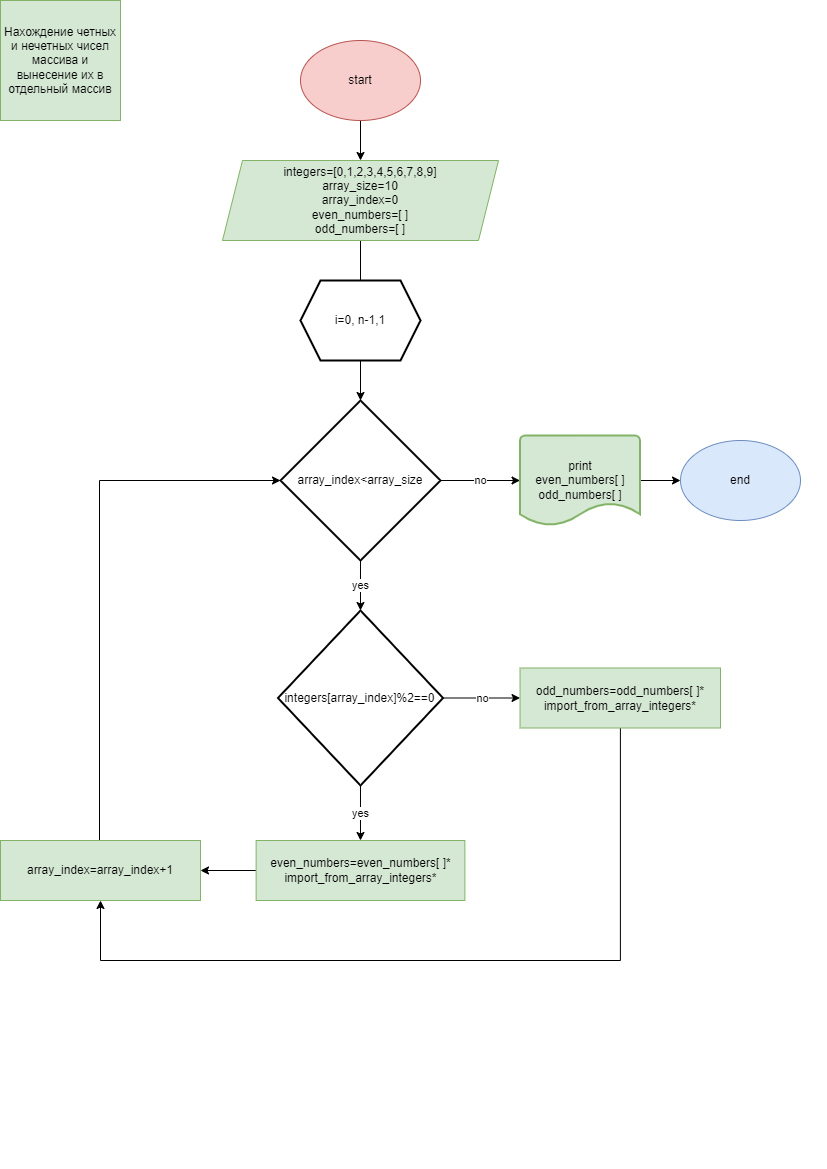

The diagram above was exported from draw.io. Its source (the exported page's mxGraphModel, read from the mxfile embedded in the PNG):
<mxGraphModel dx="1038" dy="547" grid="1" gridSize="10" guides="1" tooltips="1" connect="1" arrows="1" fold="1" page="1" pageScale="1" pageWidth="827" pageHeight="1169" background="none" math="0" shadow="0">
  <root>
    <mxCell id="0" />
    <mxCell id="1" parent="0" />
    <mxCell id="5guAfbaUtOTAIGi97MJV-4" value="" style="edgeStyle=orthogonalEdgeStyle;rounded=0;orthogonalLoop=1;jettySize=auto;html=1;" parent="1" source="5guAfbaUtOTAIGi97MJV-2" target="5guAfbaUtOTAIGi97MJV-3" edge="1">
      <mxGeometry relative="1" as="geometry" />
    </mxCell>
    <mxCell id="5guAfbaUtOTAIGi97MJV-2" value="start" style="ellipse;whiteSpace=wrap;html=1;fillColor=#f8cecc;strokeColor=#b85450;" parent="1" vertex="1">
      <mxGeometry x="300" y="40" width="120" height="80" as="geometry" />
    </mxCell>
    <mxCell id="5guAfbaUtOTAIGi97MJV-7" value="" style="edgeStyle=orthogonalEdgeStyle;rounded=0;orthogonalLoop=1;jettySize=auto;html=1;" parent="1" source="5guAfbaUtOTAIGi97MJV-3" target="5guAfbaUtOTAIGi97MJV-6" edge="1">
      <mxGeometry relative="1" as="geometry" />
    </mxCell>
    <mxCell id="5guAfbaUtOTAIGi97MJV-3" value="integers=[0,1,2,3,4,5,6,7,8,9]&lt;br&gt;array_size=10&lt;br&gt;array_index=0&lt;br&gt;even_numbers=[ ]&lt;br&gt;odd_numbers=[ ]" style="shape=parallelogram;perimeter=parallelogramPerimeter;whiteSpace=wrap;html=1;fixedSize=1;fillColor=#d5e8d4;strokeColor=#82b366;" parent="1" vertex="1">
      <mxGeometry x="222" y="160" width="276" height="80" as="geometry" />
    </mxCell>
    <mxCell id="5guAfbaUtOTAIGi97MJV-5" value="Нахождение четных и нечетных чисел массива и вынесение их в отдельный массив" style="whiteSpace=wrap;html=1;aspect=fixed;fillColor=#d5e8d4;strokeColor=#82b366;" parent="1" vertex="1">
      <mxGeometry width="120" height="120" as="geometry" />
    </mxCell>
    <mxCell id="5guAfbaUtOTAIGi97MJV-9" value="no" style="edgeStyle=orthogonalEdgeStyle;rounded=0;orthogonalLoop=1;jettySize=auto;html=1;" parent="1" source="5guAfbaUtOTAIGi97MJV-6" target="5guAfbaUtOTAIGi97MJV-8" edge="1">
      <mxGeometry relative="1" as="geometry" />
    </mxCell>
    <mxCell id="5guAfbaUtOTAIGi97MJV-13" value="yes" style="edgeStyle=orthogonalEdgeStyle;rounded=0;orthogonalLoop=1;jettySize=auto;html=1;entryX=0.5;entryY=0;entryDx=0;entryDy=0;entryPerimeter=0;" parent="1" source="5guAfbaUtOTAIGi97MJV-6" target="5guAfbaUtOTAIGi97MJV-14" edge="1">
      <mxGeometry relative="1" as="geometry">
        <mxPoint x="359.5999999999999" y="584.5" as="targetPoint" />
      </mxGeometry>
    </mxCell>
    <mxCell id="5guAfbaUtOTAIGi97MJV-6" value="array_index&amp;lt;array_size" style="rhombus;whiteSpace=wrap;html=1;strokeWidth=2;" parent="1" vertex="1">
      <mxGeometry x="280" y="400" width="160" height="160" as="geometry" />
    </mxCell>
    <mxCell id="5guAfbaUtOTAIGi97MJV-11" value="" style="edgeStyle=orthogonalEdgeStyle;rounded=0;orthogonalLoop=1;jettySize=auto;html=1;" parent="1" source="5guAfbaUtOTAIGi97MJV-8" target="5guAfbaUtOTAIGi97MJV-10" edge="1">
      <mxGeometry relative="1" as="geometry" />
    </mxCell>
    <mxCell id="5guAfbaUtOTAIGi97MJV-8" value="print&lt;br&gt;even_numbers[ ]&lt;br&gt;odd_numbers[ ]" style="strokeWidth=2;html=1;shape=mxgraph.flowchart.document2;whiteSpace=wrap;size=0.25;fillColor=#d5e8d4;strokeColor=#82b366;" parent="1" vertex="1">
      <mxGeometry x="519.55" y="435" width="120" height="90" as="geometry" />
    </mxCell>
    <mxCell id="5guAfbaUtOTAIGi97MJV-10" value="end" style="ellipse;whiteSpace=wrap;html=1;fillColor=#dae8fc;strokeColor=#6c8ebf;" parent="1" vertex="1">
      <mxGeometry x="680" y="440" width="120" height="80" as="geometry" />
    </mxCell>
    <mxCell id="5guAfbaUtOTAIGi97MJV-18" value="no" style="edgeStyle=orthogonalEdgeStyle;rounded=0;orthogonalLoop=1;jettySize=auto;html=1;fontColor=#000000;" parent="1" source="5guAfbaUtOTAIGi97MJV-14" target="5guAfbaUtOTAIGi97MJV-17" edge="1">
      <mxGeometry relative="1" as="geometry" />
    </mxCell>
    <mxCell id="5guAfbaUtOTAIGi97MJV-19" value="yes" style="edgeStyle=orthogonalEdgeStyle;rounded=0;orthogonalLoop=1;jettySize=auto;html=1;fontColor=#000000;" parent="1" source="5guAfbaUtOTAIGi97MJV-14" target="5guAfbaUtOTAIGi97MJV-16" edge="1">
      <mxGeometry relative="1" as="geometry" />
    </mxCell>
    <mxCell id="5guAfbaUtOTAIGi97MJV-14" value="&lt;span style=&quot;font-family: &amp;#34;helvetica&amp;#34; ; font-size: 12px ; font-style: normal ; font-weight: 400 ; letter-spacing: normal ; text-align: center ; text-indent: 0px ; text-transform: none ; word-spacing: 0px ; display: inline ; float: none&quot;&gt;integers[array_index]%2&lt;span style=&quot;font-family: &amp;#34;helvetica&amp;#34;&quot;&gt;==0&lt;/span&gt;&lt;br&gt;&lt;/span&gt;" style="strokeWidth=2;html=1;shape=mxgraph.flowchart.decision;whiteSpace=wrap;" parent="1" vertex="1">
      <mxGeometry x="277.49" y="610" width="165.01" height="175" as="geometry" />
    </mxCell>
    <mxCell id="5guAfbaUtOTAIGi97MJV-21" value="" style="edgeStyle=orthogonalEdgeStyle;rounded=0;orthogonalLoop=1;jettySize=auto;html=1;fontColor=#000000;entryX=1;entryY=0.5;entryDx=0;entryDy=0;" parent="1" source="5guAfbaUtOTAIGi97MJV-16" target="5guAfbaUtOTAIGi97MJV-20" edge="1">
      <mxGeometry relative="1" as="geometry">
        <mxPoint x="227.05" y="930" as="targetPoint" />
      </mxGeometry>
    </mxCell>
    <mxCell id="5guAfbaUtOTAIGi97MJV-16" value="&lt;span style=&quot;color: rgb(0 , 0 , 0) ; font-family: &amp;#34;helvetica&amp;#34; ; font-size: 12px ; font-style: normal ; font-weight: 400 ; letter-spacing: normal ; text-align: center ; text-indent: 0px ; text-transform: none ; word-spacing: 0px ; display: inline ; float: none ; background-color: rgb(213 , 232 , 212)&quot;&gt;even_numbers=even_numbers[ ]*&lt;br&gt;import_from_array_integers*&lt;/span&gt;" style="rounded=0;whiteSpace=wrap;html=1;fillColor=#d5e8d4;strokeColor=#82b366;gradientColor=none;" parent="1" vertex="1">
      <mxGeometry x="255.62" y="840" width="208.75" height="60" as="geometry" />
    </mxCell>
    <mxCell id="aCV8Vwl_6uGpp1xyeqfJ-1" style="edgeStyle=orthogonalEdgeStyle;rounded=0;orthogonalLoop=1;jettySize=auto;html=1;fontColor=#000000;entryX=0.5;entryY=1;entryDx=0;entryDy=0;" parent="1" source="5guAfbaUtOTAIGi97MJV-17" target="5guAfbaUtOTAIGi97MJV-20" edge="1">
      <mxGeometry relative="1" as="geometry">
        <mxPoint x="100" y="920" as="targetPoint" />
        <Array as="points">
          <mxPoint x="620" y="960" />
          <mxPoint x="100" y="960" />
        </Array>
      </mxGeometry>
    </mxCell>
    <mxCell id="5guAfbaUtOTAIGi97MJV-17" value="&lt;span style=&quot;color: rgb(0 , 0 , 0) ; font-family: &amp;#34;helvetica&amp;#34; ; font-size: 12px ; font-style: normal ; font-weight: 400 ; letter-spacing: normal ; text-align: center ; text-indent: 0px ; text-transform: none ; word-spacing: 0px ; display: inline ; float: none ; background-color: rgb(213 , 232 , 212)&quot;&gt;odd_numbers=odd_numbers[ ]*&lt;br&gt;&lt;/span&gt;&lt;span style=&quot;font-family: &amp;#34;helvetica&amp;#34; ; background-color: rgb(213 , 232 , 212)&quot;&gt;import_from_array_integers*&lt;/span&gt;" style="rounded=0;whiteSpace=wrap;html=1;fillColor=#d5e8d4;strokeColor=#82b366;" parent="1" vertex="1">
      <mxGeometry x="519.55" y="667.5" width="200.45" height="60" as="geometry" />
    </mxCell>
    <mxCell id="5guAfbaUtOTAIGi97MJV-22" style="edgeStyle=orthogonalEdgeStyle;rounded=0;orthogonalLoop=1;jettySize=auto;html=1;fontColor=#000000;entryX=0;entryY=0.5;entryDx=0;entryDy=0;" parent="1" source="5guAfbaUtOTAIGi97MJV-20" target="5guAfbaUtOTAIGi97MJV-6" edge="1">
      <mxGeometry relative="1" as="geometry">
        <Array as="points">
          <mxPoint x="99" y="480" />
        </Array>
        <mxPoint x="260" y="480" as="targetPoint" />
      </mxGeometry>
    </mxCell>
    <mxCell id="5guAfbaUtOTAIGi97MJV-20" value="&lt;span style=&quot;background-color: rgb(213 , 232 , 212)&quot;&gt;&lt;span style=&quot;color: rgb(0 , 0 , 0) ; font-family: &amp;#34;helvetica&amp;#34; ; font-size: 12px ; font-style: normal ; font-weight: 400 ; letter-spacing: normal ; text-align: center ; text-indent: 0px ; text-transform: none ; word-spacing: 0px&quot;&gt;array_index=&lt;/span&gt;array_index+1&lt;/span&gt;" style="rounded=0;whiteSpace=wrap;html=1;fillColor=#d5e8d4;strokeColor=#82b366;" parent="1" vertex="1">
      <mxGeometry y="840" width="200" height="60" as="geometry" />
    </mxCell>
    <mxCell id="BlQP8EYcyuD4jE5pXleF-6" value="i=0, n-1,1" style="shape=hexagon;perimeter=hexagonPerimeter2;whiteSpace=wrap;html=1;fixedSize=1;labelBackgroundColor=#FFFFFF;strokeWidth=2;" parent="1" vertex="1">
      <mxGeometry x="300" y="280" width="120" height="80" as="geometry" />
    </mxCell>
  </root>
</mxGraphModel>